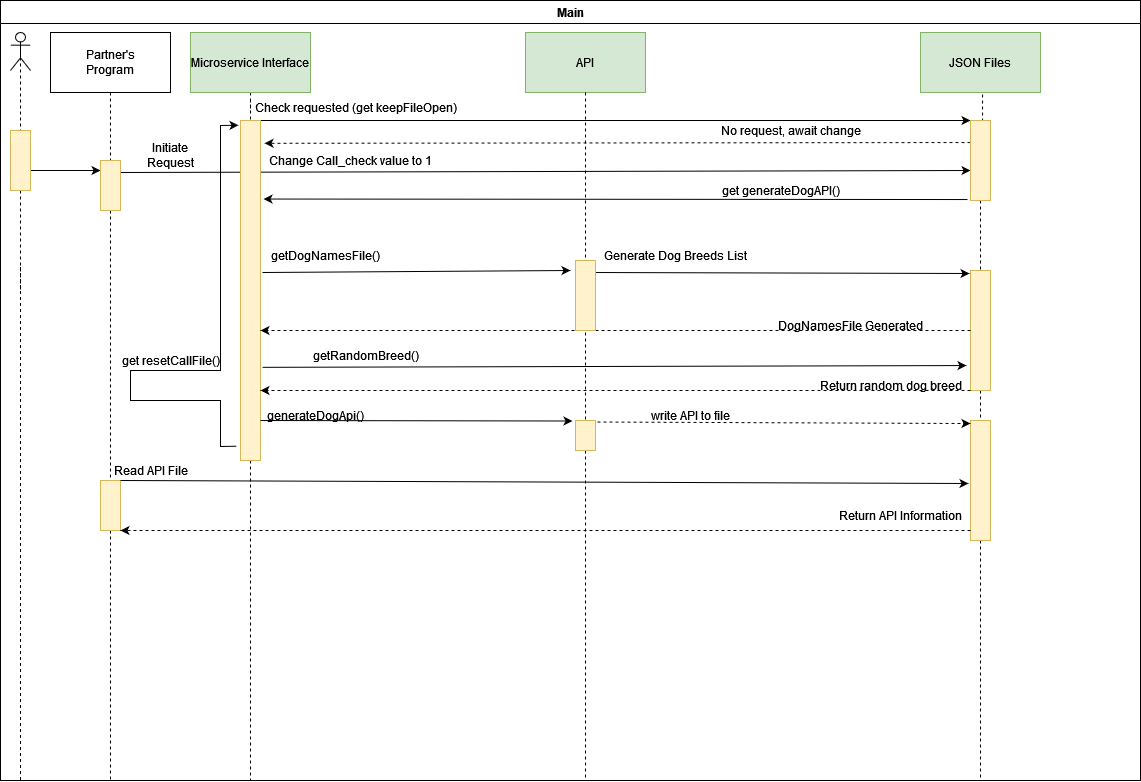

The diagram above was exported from draw.io. Its source (the exported page's mxGraphModel, read from the mxfile embedded in the PNG):
<mxGraphModel dx="1274" dy="687" grid="1" gridSize="10" guides="1" tooltips="1" connect="1" arrows="1" fold="1" page="1" pageScale="1" pageWidth="1169" pageHeight="826" background="#FFFFFF" math="0" shadow="0">
  <root>
    <mxCell id="0" />
    <mxCell id="1" parent="0" />
    <mxCell id="2" value="Main" style="swimlane;whiteSpace=wrap;startSize=23;fillColor=#FFFFFF;" parent="1" vertex="1">
      <mxGeometry x="10" y="10" width="1140" height="780" as="geometry">
        <mxRectangle x="80" y="128" width="90" height="30" as="alternateBounds" />
      </mxGeometry>
    </mxCell>
    <mxCell id="yIcVmJmlXuUs_pbEvok1-91" style="edgeStyle=orthogonalEdgeStyle;rounded=0;orthogonalLoop=1;jettySize=auto;html=1;exitX=0.5;exitY=0.5;exitDx=0;exitDy=0;exitPerimeter=0;dashed=1;endArrow=none;endFill=0;startArrow=none;" parent="2" edge="1">
      <mxGeometry relative="1" as="geometry">
        <mxPoint x="20" y="780" as="targetPoint" />
        <mxPoint x="20" y="266.5" as="sourcePoint" />
      </mxGeometry>
    </mxCell>
    <mxCell id="yIcVmJmlXuUs_pbEvok1-68" value="&lt;div&gt;&lt;br&gt;&lt;/div&gt;" style="shape=umlActor;verticalLabelPosition=bottom;verticalAlign=top;html=1;outlineConnect=0;" parent="2" vertex="1">
      <mxGeometry x="10" y="32" width="20" height="38" as="geometry" />
    </mxCell>
    <mxCell id="yIcVmJmlXuUs_pbEvok1-80" style="edgeStyle=orthogonalEdgeStyle;rounded=0;orthogonalLoop=1;jettySize=auto;html=1;dashed=1;endArrow=none;endFill=0;startArrow=none;" parent="2" source="yIcVmJmlXuUs_pbEvok1-161" edge="1">
      <mxGeometry relative="1" as="geometry">
        <mxPoint x="980" y="780" as="targetPoint" />
        <mxPoint x="980" y="130" as="sourcePoint" />
      </mxGeometry>
    </mxCell>
    <mxCell id="yIcVmJmlXuUs_pbEvok1-83" style="edgeStyle=orthogonalEdgeStyle;rounded=0;orthogonalLoop=1;jettySize=auto;html=1;dashed=1;endArrow=none;endFill=0;startArrow=none;" parent="2" source="yIcVmJmlXuUs_pbEvok1-87" edge="1">
      <mxGeometry relative="1" as="geometry">
        <mxPoint x="250" y="780" as="targetPoint" />
        <Array as="points">
          <mxPoint x="250" y="572" />
        </Array>
      </mxGeometry>
    </mxCell>
    <mxCell id="yIcVmJmlXuUs_pbEvok1-88" value="" style="edgeStyle=orthogonalEdgeStyle;rounded=0;orthogonalLoop=1;jettySize=auto;html=1;dashed=1;endArrow=none;endFill=0;exitX=0.5;exitY=1;exitDx=0;exitDy=0;exitPerimeter=0;" parent="2" source="yIcVmJmlXuUs_pbEvok1-82" target="yIcVmJmlXuUs_pbEvok1-87" edge="1">
      <mxGeometry relative="1" as="geometry">
        <mxPoint x="270" y="722" as="targetPoint" />
        <mxPoint x="250" y="100" as="sourcePoint" />
        <Array as="points" />
      </mxGeometry>
    </mxCell>
    <mxCell id="yIcVmJmlXuUs_pbEvok1-160" style="edgeStyle=orthogonalEdgeStyle;rounded=0;orthogonalLoop=1;jettySize=auto;html=1;dashed=1;endArrow=none;endFill=0;startArrow=none;" parent="2" source="yIcVmJmlXuUs_pbEvok1-175" edge="1">
      <mxGeometry relative="1" as="geometry">
        <mxPoint x="585" y="780" as="targetPoint" />
      </mxGeometry>
    </mxCell>
    <mxCell id="yIcVmJmlXuUs_pbEvok1-74" value="API" style="rounded=0;whiteSpace=wrap;html=1;fillColor=#d5e8d4;strokeColor=#82b366;" parent="2" vertex="1">
      <mxGeometry x="525" y="32" width="120" height="60" as="geometry" />
    </mxCell>
    <mxCell id="yIcVmJmlXuUs_pbEvok1-82" value="Microservice Interface" style="rounded=0;whiteSpace=wrap;html=1;fillColor=#d5e8d4;strokeColor=#82b366;" parent="2" vertex="1">
      <mxGeometry x="190" y="32" width="120" height="60" as="geometry" />
    </mxCell>
    <mxCell id="yIcVmJmlXuUs_pbEvok1-100" value="" style="endArrow=classic;html=1;rounded=0;entryX=0;entryY=0;entryDx=0;entryDy=0;entryPerimeter=0;" parent="yIcVmJmlXuUs_pbEvok1-82" target="yIcVmJmlXuUs_pbEvok1-105" edge="1">
      <mxGeometry width="50" height="50" relative="1" as="geometry">
        <mxPoint x="70" y="88" as="sourcePoint" />
        <mxPoint x="770" y="88" as="targetPoint" />
      </mxGeometry>
    </mxCell>
    <mxCell id="yIcVmJmlXuUs_pbEvok1-118" style="edgeStyle=orthogonalEdgeStyle;rounded=0;orthogonalLoop=1;jettySize=auto;html=1;endArrow=none;endFill=0;dashed=1;startArrow=none;" parent="2" source="yIcVmJmlXuUs_pbEvok1-184" edge="1">
      <mxGeometry relative="1" as="geometry">
        <mxPoint x="110" y="780" as="targetPoint" />
      </mxGeometry>
    </mxCell>
    <mxCell id="yIcVmJmlXuUs_pbEvok1-120" value="" style="edgeStyle=orthogonalEdgeStyle;rounded=0;orthogonalLoop=1;jettySize=auto;html=1;endArrow=none;endFill=0;dashed=1;" parent="2" source="yIcVmJmlXuUs_pbEvok1-115" target="yIcVmJmlXuUs_pbEvok1-119" edge="1">
      <mxGeometry relative="1" as="geometry">
        <mxPoint x="120" y="790" as="targetPoint" />
        <mxPoint x="120" y="72" as="sourcePoint" />
      </mxGeometry>
    </mxCell>
    <mxCell id="yIcVmJmlXuUs_pbEvok1-115" value="&lt;div&gt;Partner's&lt;/div&gt;&lt;div&gt;Program&lt;br&gt;&lt;/div&gt;" style="rounded=0;whiteSpace=wrap;html=1;" parent="2" vertex="1">
      <mxGeometry x="50" y="32" width="120" height="60" as="geometry" />
    </mxCell>
    <mxCell id="yIcVmJmlXuUs_pbEvok1-62" value="JSON Files" style="rounded=0;whiteSpace=wrap;html=1;fillColor=#d5e8d4;strokeColor=#82b366;" parent="2" vertex="1">
      <mxGeometry x="920" y="32" width="120" height="60" as="geometry" />
    </mxCell>
    <mxCell id="yIcVmJmlXuUs_pbEvok1-121" value="" style="endArrow=classic;html=1;rounded=0;" parent="2" edge="1">
      <mxGeometry width="50" height="50" relative="1" as="geometry">
        <mxPoint x="20" y="170" as="sourcePoint" />
        <mxPoint x="100" y="170" as="targetPoint" />
      </mxGeometry>
    </mxCell>
    <mxCell id="yIcVmJmlXuUs_pbEvok1-122" value="" style="endArrow=classic;html=1;rounded=0;exitX=1;exitY=0.24;exitDx=0;exitDy=0;exitPerimeter=0;" parent="2" source="yIcVmJmlXuUs_pbEvok1-119" edge="1">
      <mxGeometry width="50" height="50" relative="1" as="geometry">
        <mxPoint x="120" y="180" as="sourcePoint" />
        <mxPoint x="970" y="170" as="targetPoint" />
      </mxGeometry>
    </mxCell>
    <mxCell id="yIcVmJmlXuUs_pbEvok1-124" value="" style="endArrow=classic;html=1;rounded=0;exitX=-0.15;exitY=0.988;exitDx=0;exitDy=0;exitPerimeter=0;entryX=1.15;entryY=0.231;entryDx=0;entryDy=0;entryPerimeter=0;" parent="2" source="yIcVmJmlXuUs_pbEvok1-105" target="yIcVmJmlXuUs_pbEvok1-87" edge="1">
      <mxGeometry width="50" height="50" relative="1" as="geometry">
        <mxPoint x="960" y="200" as="sourcePoint" />
        <mxPoint x="270" y="200" as="targetPoint" />
      </mxGeometry>
    </mxCell>
    <mxCell id="yIcVmJmlXuUs_pbEvok1-126" value="" style="endArrow=classic;html=1;rounded=0;entryX=1.2;entryY=0.067;entryDx=0;entryDy=0;entryPerimeter=0;dashed=1;" parent="2" target="yIcVmJmlXuUs_pbEvok1-87" edge="1">
      <mxGeometry width="50" height="50" relative="1" as="geometry">
        <mxPoint x="970" y="142" as="sourcePoint" />
        <mxPoint x="1020" y="92" as="targetPoint" />
      </mxGeometry>
    </mxCell>
    <mxCell id="yIcVmJmlXuUs_pbEvok1-87" value="" style="rounded=0;whiteSpace=wrap;html=1;fillColor=#fff2cc;strokeColor=#d6b656;" parent="2" vertex="1">
      <mxGeometry x="240" y="120" width="20" height="340" as="geometry" />
    </mxCell>
    <mxCell id="yIcVmJmlXuUs_pbEvok1-129" value="Initiate Request" style="text;html=1;strokeColor=none;fillColor=none;align=center;verticalAlign=middle;whiteSpace=wrap;rounded=0;" parent="2" vertex="1">
      <mxGeometry x="140" y="140" width="60" height="30" as="geometry" />
    </mxCell>
    <mxCell id="yIcVmJmlXuUs_pbEvok1-107" value="Check requested (get keepFileOpen) " style="text;html=1;align=center;verticalAlign=middle;resizable=0;points=[];autosize=1;strokeColor=none;fillColor=none;" parent="2" vertex="1">
      <mxGeometry x="245" y="92" width="220" height="30" as="geometry" />
    </mxCell>
    <mxCell id="yIcVmJmlXuUs_pbEvok1-130" value="Change Call_check value to 1" style="text;html=1;align=center;verticalAlign=middle;resizable=0;points=[];autosize=1;strokeColor=none;fillColor=none;" parent="2" vertex="1">
      <mxGeometry x="260" y="145" width="180" height="30" as="geometry" />
    </mxCell>
    <mxCell id="yIcVmJmlXuUs_pbEvok1-141" value="" style="edgeStyle=orthogonalEdgeStyle;rounded=0;orthogonalLoop=1;jettySize=auto;html=1;exitX=0.5;exitY=0.5;exitDx=0;exitDy=0;exitPerimeter=0;dashed=1;endArrow=none;endFill=0;startArrow=none;" parent="2" source="yIcVmJmlXuUs_pbEvok1-146" edge="1">
      <mxGeometry relative="1" as="geometry">
        <mxPoint x="20" y="290" as="targetPoint" />
        <mxPoint x="30" y="61" as="sourcePoint" />
      </mxGeometry>
    </mxCell>
    <mxCell id="yIcVmJmlXuUs_pbEvok1-147" value="" style="edgeStyle=orthogonalEdgeStyle;rounded=0;orthogonalLoop=1;jettySize=auto;html=1;exitX=0.5;exitY=0.5;exitDx=0;exitDy=0;exitPerimeter=0;dashed=1;endArrow=none;endFill=0;" parent="2" source="yIcVmJmlXuUs_pbEvok1-68" target="yIcVmJmlXuUs_pbEvok1-146" edge="1">
      <mxGeometry relative="1" as="geometry">
        <mxPoint x="30" y="270" as="targetPoint" />
        <mxPoint x="30" y="61" as="sourcePoint" />
      </mxGeometry>
    </mxCell>
    <mxCell id="yIcVmJmlXuUs_pbEvok1-146" value="" style="rounded=0;whiteSpace=wrap;html=1;fillColor=#fff2cc;strokeColor=#d6b656;" parent="2" vertex="1">
      <mxGeometry x="10" y="130" width="20" height="60" as="geometry" />
    </mxCell>
    <mxCell id="yIcVmJmlXuUs_pbEvok1-162" value="" style="edgeStyle=orthogonalEdgeStyle;rounded=0;orthogonalLoop=1;jettySize=auto;html=1;dashed=1;endArrow=none;endFill=0;startArrow=none;exitX=0.517;exitY=1.033;exitDx=0;exitDy=0;exitPerimeter=0;" parent="2" source="yIcVmJmlXuUs_pbEvok1-62" target="yIcVmJmlXuUs_pbEvok1-161" edge="1">
      <mxGeometry relative="1" as="geometry">
        <mxPoint x="990" y="790" as="targetPoint" />
        <mxPoint x="990" y="140" as="sourcePoint" />
        <Array as="points">
          <mxPoint x="982" y="140" />
          <mxPoint x="980" y="140" />
        </Array>
      </mxGeometry>
    </mxCell>
    <mxCell id="yIcVmJmlXuUs_pbEvok1-161" value="" style="rounded=0;whiteSpace=wrap;html=1;fillColor=#fff2cc;strokeColor=#d6b656;" parent="2" vertex="1">
      <mxGeometry x="970" y="270" width="20" height="120" as="geometry" />
    </mxCell>
    <mxCell id="yIcVmJmlXuUs_pbEvok1-163" value="" style="endArrow=classic;html=1;rounded=0;exitX=0;exitY=1.067;exitDx=0;exitDy=0;exitPerimeter=0;entryX=-0.05;entryY=0.025;entryDx=0;entryDy=0;entryPerimeter=0;" parent="2" source="yIcVmJmlXuUs_pbEvok1-171" target="yIcVmJmlXuUs_pbEvok1-161" edge="1">
      <mxGeometry width="50" height="50" relative="1" as="geometry">
        <mxPoint x="670" y="400" as="sourcePoint" />
        <mxPoint x="720" y="350" as="targetPoint" />
      </mxGeometry>
    </mxCell>
    <mxCell id="yIcVmJmlXuUs_pbEvok1-165" value="" style="endArrow=classic;html=1;rounded=0;exitX=0;exitY=0.5;exitDx=0;exitDy=0;exitPerimeter=0;dashed=1;" parent="2" source="yIcVmJmlXuUs_pbEvok1-161" edge="1">
      <mxGeometry width="50" height="50" relative="1" as="geometry">
        <mxPoint x="860" y="370" as="sourcePoint" />
        <mxPoint x="260" y="330" as="targetPoint" />
      </mxGeometry>
    </mxCell>
    <mxCell id="yIcVmJmlXuUs_pbEvok1-168" value="&lt;div&gt;DogNamesFile Generated&lt;/div&gt;" style="text;html=1;align=center;verticalAlign=middle;resizable=0;points=[];autosize=1;strokeColor=none;fillColor=none;" parent="2" vertex="1">
      <mxGeometry x="770" y="310" width="160" height="30" as="geometry" />
    </mxCell>
    <mxCell id="yIcVmJmlXuUs_pbEvok1-169" value="" style="endArrow=classic;html=1;rounded=0;exitX=1.1;exitY=0.726;exitDx=0;exitDy=0;exitPerimeter=0;entryX=-0.2;entryY=0.792;entryDx=0;entryDy=0;entryPerimeter=0;" parent="2" source="yIcVmJmlXuUs_pbEvok1-87" target="yIcVmJmlXuUs_pbEvok1-161" edge="1">
      <mxGeometry width="50" height="50" relative="1" as="geometry">
        <mxPoint x="260" y="390" as="sourcePoint" />
        <mxPoint x="960" y="364" as="targetPoint" />
      </mxGeometry>
    </mxCell>
    <mxCell id="yIcVmJmlXuUs_pbEvok1-170" value="getRandomBreed()" style="text;html=1;align=center;verticalAlign=middle;resizable=0;points=[];autosize=1;strokeColor=none;fillColor=none;" parent="2" vertex="1">
      <mxGeometry x="305" y="340" width="120" height="30" as="geometry" />
    </mxCell>
    <mxCell id="yIcVmJmlXuUs_pbEvok1-171" value="Generate Dog Breeds List" style="text;html=1;align=center;verticalAlign=middle;resizable=0;points=[];autosize=1;strokeColor=none;fillColor=none;" parent="2" vertex="1">
      <mxGeometry x="595" y="240" width="160" height="30" as="geometry" />
    </mxCell>
    <mxCell id="yIcVmJmlXuUs_pbEvok1-172" value="getDogNamesFile()" style="text;html=1;align=center;verticalAlign=middle;resizable=0;points=[];autosize=1;strokeColor=none;fillColor=none;" parent="2" vertex="1">
      <mxGeometry x="260" y="240" width="130" height="30" as="geometry" />
    </mxCell>
    <mxCell id="yIcVmJmlXuUs_pbEvok1-173" value="" style="endArrow=classic;html=1;rounded=0;exitX=0;exitY=0.5;exitDx=0;exitDy=0;exitPerimeter=0;dashed=1;" parent="2" edge="1">
      <mxGeometry width="50" height="50" relative="1" as="geometry">
        <mxPoint x="970" y="390" as="sourcePoint" />
        <mxPoint x="260" y="390" as="targetPoint" />
      </mxGeometry>
    </mxCell>
    <mxCell id="yIcVmJmlXuUs_pbEvok1-174" value="&lt;div&gt;Return random dog breed&lt;br&gt;&lt;/div&gt;" style="text;html=1;align=center;verticalAlign=middle;resizable=0;points=[];autosize=1;strokeColor=none;fillColor=none;" parent="2" vertex="1">
      <mxGeometry x="810" y="370" width="160" height="30" as="geometry" />
    </mxCell>
    <mxCell id="yIcVmJmlXuUs_pbEvok1-176" value="" style="endArrow=classic;html=1;rounded=0;entryX=-0.15;entryY=0.017;entryDx=0;entryDy=0;entryPerimeter=0;" parent="2" target="yIcVmJmlXuUs_pbEvok1-175" edge="1">
      <mxGeometry width="50" height="50" relative="1" as="geometry">
        <mxPoint x="260" y="420" as="sourcePoint" />
        <mxPoint x="560" y="420" as="targetPoint" />
      </mxGeometry>
    </mxCell>
    <mxCell id="yIcVmJmlXuUs_pbEvok1-177" value="" style="edgeStyle=orthogonalEdgeStyle;rounded=0;orthogonalLoop=1;jettySize=auto;html=1;dashed=1;endArrow=none;endFill=0;" parent="2" source="yIcVmJmlXuUs_pbEvok1-74" target="yIcVmJmlXuUs_pbEvok1-175" edge="1">
      <mxGeometry relative="1" as="geometry">
        <mxPoint x="595" y="790" as="targetPoint" />
        <mxPoint x="595" y="72" as="sourcePoint" />
      </mxGeometry>
    </mxCell>
    <mxCell id="yIcVmJmlXuUs_pbEvok1-175" value="" style="rounded=0;whiteSpace=wrap;html=1;fillColor=#fff2cc;strokeColor=#d6b656;" parent="2" vertex="1">
      <mxGeometry x="575" y="420" width="20" height="30" as="geometry" />
    </mxCell>
    <mxCell id="yIcVmJmlXuUs_pbEvok1-178" value="generateDogApi()" style="text;html=1;align=center;verticalAlign=middle;resizable=0;points=[];autosize=1;strokeColor=none;fillColor=none;" parent="2" vertex="1">
      <mxGeometry x="255" y="400" width="120" height="30" as="geometry" />
    </mxCell>
    <mxCell id="yIcVmJmlXuUs_pbEvok1-105" value="" style="rounded=0;whiteSpace=wrap;html=1;fillColor=#fff2cc;strokeColor=#d6b656;" parent="2" vertex="1">
      <mxGeometry x="970" y="120" width="20" height="80" as="geometry" />
    </mxCell>
    <mxCell id="yIcVmJmlXuUs_pbEvok1-179" value="" style="rounded=0;whiteSpace=wrap;html=1;fillColor=#fff2cc;strokeColor=#d6b656;" parent="2" vertex="1">
      <mxGeometry x="970" y="420" width="20" height="120" as="geometry" />
    </mxCell>
    <mxCell id="yIcVmJmlXuUs_pbEvok1-154" value="" style="rounded=0;whiteSpace=wrap;html=1;fillColor=#fff2cc;strokeColor=#d6b656;" parent="2" vertex="1">
      <mxGeometry x="575" y="260" width="20" height="70" as="geometry" />
    </mxCell>
    <mxCell id="yIcVmJmlXuUs_pbEvok1-180" value="" style="endArrow=classic;html=1;rounded=0;exitX=1.1;exitY=0.05;exitDx=0;exitDy=0;exitPerimeter=0;dashed=1;" parent="2" source="yIcVmJmlXuUs_pbEvok1-175" edge="1">
      <mxGeometry width="50" height="50" relative="1" as="geometry">
        <mxPoint x="610" y="420" as="sourcePoint" />
        <mxPoint x="970" y="423" as="targetPoint" />
      </mxGeometry>
    </mxCell>
    <mxCell id="yIcVmJmlXuUs_pbEvok1-181" value="write API to file" style="text;html=1;align=center;verticalAlign=middle;resizable=0;points=[];autosize=1;strokeColor=none;fillColor=none;" parent="2" vertex="1">
      <mxGeometry x="640" y="400" width="100" height="30" as="geometry" />
    </mxCell>
    <mxCell id="yIcVmJmlXuUs_pbEvok1-185" value="" style="edgeStyle=orthogonalEdgeStyle;rounded=0;orthogonalLoop=1;jettySize=auto;html=1;endArrow=none;endFill=0;dashed=1;startArrow=none;" parent="2" source="yIcVmJmlXuUs_pbEvok1-119" target="yIcVmJmlXuUs_pbEvok1-184" edge="1">
      <mxGeometry relative="1" as="geometry">
        <mxPoint x="120" y="790" as="targetPoint" />
        <mxPoint x="120" y="195" as="sourcePoint" />
      </mxGeometry>
    </mxCell>
    <mxCell id="yIcVmJmlXuUs_pbEvok1-184" value="" style="rounded=0;whiteSpace=wrap;html=1;fillColor=#fff2cc;strokeColor=#d6b656;" parent="2" vertex="1">
      <mxGeometry x="100" y="480" width="20" height="50" as="geometry" />
    </mxCell>
    <mxCell id="yIcVmJmlXuUs_pbEvok1-187" value="" style="endArrow=classic;html=1;rounded=0;entryX=-0.1;entryY=0.525;entryDx=0;entryDy=0;entryPerimeter=0;" parent="2" target="yIcVmJmlXuUs_pbEvok1-179" edge="1">
      <mxGeometry width="50" height="50" relative="1" as="geometry">
        <mxPoint x="120" y="480" as="sourcePoint" />
        <mxPoint x="170" y="430" as="targetPoint" />
      </mxGeometry>
    </mxCell>
    <mxCell id="yIcVmJmlXuUs_pbEvok1-191" value="" style="endArrow=classic;html=1;rounded=0;exitX=0;exitY=0.5;exitDx=0;exitDy=0;exitPerimeter=0;dashed=1;entryX=1;entryY=1;entryDx=0;entryDy=0;entryPerimeter=0;" parent="2" target="yIcVmJmlXuUs_pbEvok1-184" edge="1">
      <mxGeometry width="50" height="50" relative="1" as="geometry">
        <mxPoint x="970" y="530" as="sourcePoint" />
        <mxPoint x="260" y="530" as="targetPoint" />
      </mxGeometry>
    </mxCell>
    <mxCell id="yIcVmJmlXuUs_pbEvok1-192" value="&lt;div&gt;Return API Information&lt;/div&gt;" style="text;html=1;align=center;verticalAlign=middle;resizable=0;points=[];autosize=1;strokeColor=none;fillColor=none;" parent="2" vertex="1">
      <mxGeometry x="830" y="500" width="140" height="30" as="geometry" />
    </mxCell>
    <mxCell id="yIcVmJmlXuUs_pbEvok1-119" value="" style="rounded=0;whiteSpace=wrap;html=1;fillColor=#fff2cc;strokeColor=#d6b656;" parent="2" vertex="1">
      <mxGeometry x="100" y="160" width="20" height="50" as="geometry" />
    </mxCell>
    <mxCell id="yIcVmJmlXuUs_pbEvok1-195" value="" style="endArrow=classic;html=1;rounded=0;entryX=-0.1;entryY=0.014;entryDx=0;entryDy=0;entryPerimeter=0;exitX=-0.2;exitY=0.958;exitDx=0;exitDy=0;exitPerimeter=0;" parent="2" source="yIcVmJmlXuUs_pbEvok1-87" target="yIcVmJmlXuUs_pbEvok1-87" edge="1">
      <mxGeometry width="50" height="50" relative="1" as="geometry">
        <mxPoint x="220" y="460" as="sourcePoint" />
        <mxPoint x="890" y="480" as="targetPoint" />
        <Array as="points">
          <mxPoint x="220" y="446" />
          <mxPoint x="220" y="400" />
          <mxPoint x="130" y="400" />
          <mxPoint x="130" y="370" />
          <mxPoint x="220" y="370" />
          <mxPoint x="220" y="350" />
          <mxPoint x="220" y="125" />
        </Array>
      </mxGeometry>
    </mxCell>
    <mxCell id="yIcVmJmlXuUs_pbEvok1-196" value="get resetCallFile()" style="text;html=1;align=center;verticalAlign=middle;resizable=0;points=[];autosize=1;strokeColor=none;fillColor=none;" parent="2" vertex="1">
      <mxGeometry x="110" y="340" width="120" height="40" as="geometry" />
    </mxCell>
    <mxCell id="yIcVmJmlXuUs_pbEvok1-127" value="No request, await change" style="text;html=1;align=center;verticalAlign=middle;resizable=0;points=[];autosize=1;strokeColor=none;fillColor=none;" parent="1" vertex="1">
      <mxGeometry x="720" y="125" width="160" height="30" as="geometry" />
    </mxCell>
    <mxCell id="yIcVmJmlXuUs_pbEvok1-132" value="get generateDogAPI()" style="text;html=1;align=center;verticalAlign=middle;resizable=0;points=[];autosize=1;strokeColor=none;fillColor=none;" parent="1" vertex="1">
      <mxGeometry x="720" y="185" width="140" height="30" as="geometry" />
    </mxCell>
    <mxCell id="yIcVmJmlXuUs_pbEvok1-155" value="" style="endArrow=classic;html=1;rounded=0;exitX=0.015;exitY=1.067;exitDx=0;exitDy=0;exitPerimeter=0;" parent="1" source="yIcVmJmlXuUs_pbEvok1-172" edge="1">
      <mxGeometry width="50" height="50" relative="1" as="geometry">
        <mxPoint x="850" y="540" as="sourcePoint" />
        <mxPoint x="580" y="280" as="targetPoint" />
      </mxGeometry>
    </mxCell>
    <mxCell id="yIcVmJmlXuUs_pbEvok1-188" value="Read API File" style="text;html=1;align=center;verticalAlign=middle;resizable=0;points=[];autosize=1;strokeColor=none;fillColor=none;" parent="1" vertex="1">
      <mxGeometry x="110" y="465" width="100" height="30" as="geometry" />
    </mxCell>
  </root>
</mxGraphModel>